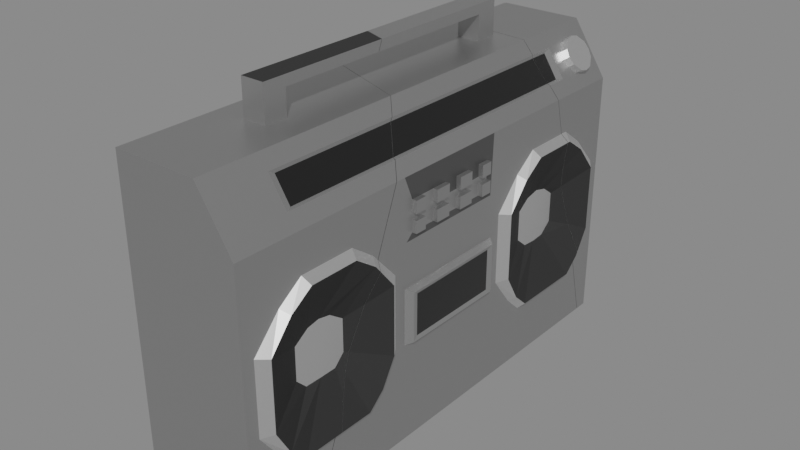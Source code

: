 # Source: Boombox_broken.blend  (saved by Blender 2.82.7; exported with 4.5.12 LTS)
import bpy
from mathutils import Matrix  # noqa: F401  (used for matrix-valued properties, if any)

bpy.ops.wm.read_factory_settings(use_empty=True)
scene = bpy.context.scene
scene.name = 'Scene'

# ---- collections
col_collection = bpy.data.collections.new('Collection'); scene.collection.children.link(col_collection)

# ---- materials (node trees are filled in below, after node groups)
mat_material = bpy.data.materials.new('Material')
mat_material.alpha_threshold = 0.0
mat_material.use_transparent_shadow = False
mat_material.line_color = (0.0, 0.0, 0.0, 1.0)
mat_material_001 = bpy.data.materials.new('Material.001')
mat_material_001.use_transparent_shadow = False
mat_material_002 = bpy.data.materials.new('Material.002')
mat_material_002.alpha_threshold = 0.0
mat_material_002.use_transparent_shadow = False
mat_material_002.line_color = (0.0, 0.0, 0.0, 1.0)
mat_material_003 = bpy.data.materials.new('Material.003')
mat_material_003.alpha_threshold = 0.0
mat_material_003.use_transparent_shadow = False
mat_material_003.line_color = (0.0, 0.0, 0.0, 1.0)
mat_material_004 = bpy.data.materials.new('Material.004')
mat_material_004.use_transparent_shadow = False
mat_material_005 = bpy.data.materials.new('Material.005')
mat_material_005.use_transparent_shadow = False

# ---- material node trees
mat_material.use_nodes = True; mat_material.node_tree.nodes.clear()
_N = mat_material.node_tree.nodes; _L = mat_material.node_tree.links
n0 = _N.new('ShaderNodeOutputMaterial'); n0.name = 'Material Output'; n0.location = (300, 300)
n1 = _N.new('ShaderNodeBsdfPrincipled'); n1.name = 'Principled BSDF'; n1.location = (10, 300)
n1.distribution = 'GGX'
n1.subsurface_method = 'BURLEY'
n1.inputs[0].default_value = (0.4798, 0.4798, 0.4798, 1.0)
n1.inputs[1].default_value = 0.8991
n1.inputs[2].default_value = 0.3817
n1.inputs[3].default_value = 1.45
n1.inputs[27].default_value = (0.0, 0.0, 0.0, 1.0)
n1.inputs[28].default_value = 1.0
_L.new(n1.outputs[0], n0.inputs[0])
n0.is_active_output = True
mat_material_001.use_nodes = True; mat_material_001.node_tree.nodes.clear()
_N = mat_material_001.node_tree.nodes; _L = mat_material_001.node_tree.links
n0 = _N.new('ShaderNodeOutputMaterial'); n0.name = 'Material Output'; n0.location = (300, 300)
n1 = _N.new('ShaderNodeBsdfPrincipled'); n1.name = 'Principled BSDF'; n1.location = (10, 300)
n1.distribution = 'GGX'
n1.subsurface_method = 'BURLEY'
n1.inputs[0].default_value = (0.01954, 0.01954, 0.01954, 1.0)
n1.inputs[2].default_value = 0.7569
n1.inputs[3].default_value = 1.45
n1.inputs[27].default_value = (0.0, 0.0, 0.0, 1.0)
n1.inputs[28].default_value = 1.0
_L.new(n1.outputs[0], n0.inputs[0])
n0.is_active_output = True
mat_material_002.use_nodes = True; mat_material_002.node_tree.nodes.clear()
_N = mat_material_002.node_tree.nodes; _L = mat_material_002.node_tree.links
n0 = _N.new('ShaderNodeOutputMaterial'); n0.name = 'Material Output'; n0.location = (300, 300)
n1 = _N.new('ShaderNodeBsdfPrincipled'); n1.name = 'Principled BSDF'; n1.location = (10, 300)
n1.distribution = 'GGX'
n1.subsurface_method = 'BURLEY'
n1.inputs[0].default_value = (1.0, 1.0, 1.0, 1.0)
n1.inputs[1].default_value = 1.0
n1.inputs[2].default_value = 0.4183
n1.inputs[3].default_value = 1.45
n1.inputs[13].default_value = 1.0
n1.inputs[27].default_value = (0.0, 0.0, 0.0, 1.0)
n1.inputs[28].default_value = 1.0
_L.new(n1.outputs[0], n0.inputs[0])
n0.is_active_output = True
mat_material_003.use_nodes = True; mat_material_003.node_tree.nodes.clear()
_N = mat_material_003.node_tree.nodes; _L = mat_material_003.node_tree.links
n0 = _N.new('ShaderNodeOutputMaterial'); n0.name = 'Material Output'; n0.location = (300, 300)
n1 = _N.new('ShaderNodeBsdfPrincipled'); n1.name = 'Principled BSDF'; n1.location = (10, 300)
n1.distribution = 'GGX'
n1.subsurface_method = 'BURLEY'
n1.inputs[0].default_value = (0.1744, 0.1744, 0.1744, 1.0)
n1.inputs[1].default_value = 0.8991
n1.inputs[2].default_value = 0.3817
n1.inputs[3].default_value = 1.45
n1.inputs[27].default_value = (0.0, 0.0, 0.0, 1.0)
n1.inputs[28].default_value = 1.0
_L.new(n1.outputs[0], n0.inputs[0])
n0.is_active_output = True
mat_material_004.use_nodes = True; mat_material_004.node_tree.nodes.clear()
_N = mat_material_004.node_tree.nodes; _L = mat_material_004.node_tree.links
n0 = _N.new('ShaderNodeOutputMaterial'); n0.name = 'Material Output'; n0.location = (300, 300)
n1 = _N.new('ShaderNodeBsdfPrincipled'); n1.name = 'Principled BSDF'; n1.location = (10, 300)
n1.distribution = 'GGX'
n1.subsurface_method = 'BURLEY'
n1.inputs[0].default_value = (0.0, 0.0, 0.0, 1.0)
n1.inputs[2].default_value = 0.2706
n1.inputs[3].default_value = 1.45
n1.inputs[13].default_value = 1.0
n1.inputs[27].default_value = (0.0, 0.0, 0.0, 1.0)
n1.inputs[28].default_value = 1.0
_L.new(n1.outputs[0], n0.inputs[0])
n0.is_active_output = True
mat_material_005.use_nodes = True; mat_material_005.node_tree.nodes.clear()
_N = mat_material_005.node_tree.nodes; _L = mat_material_005.node_tree.links
n0 = _N.new('ShaderNodeOutputMaterial'); n0.name = 'Material Output'; n0.location = (300, 300)
n1 = _N.new('ShaderNodeBsdfPrincipled'); n1.name = 'Principled BSDF'; n1.location = (10, 300)
n1.distribution = 'GGX'
n1.subsurface_method = 'BURLEY'
n1.inputs[0].default_value = (0.472, 0.472, 0.472, 1.0)
n1.inputs[1].default_value = 0.8349
n1.inputs[2].default_value = 0.2615
n1.inputs[3].default_value = 1.45
n1.inputs[13].default_value = 0.0
n1.inputs[27].default_value = (0.0, 0.0, 0.0, 1.0)
n1.inputs[28].default_value = 1.0
_L.new(n1.outputs[0], n0.inputs[0])
n0.is_active_output = True

# ---- world
world_world = bpy.data.worlds.new('World'); scene.world = world_world
world_world.use_nodes = True; world_world.node_tree.nodes.clear()
_N = world_world.node_tree.nodes; _L = world_world.node_tree.links
n0 = _N.new('ShaderNodeOutputWorld'); n0.name = 'World Output'; n0.location = (300, 300)
n1 = _N.new('ShaderNodeBackground'); n1.name = 'Background'; n1.location = (10, 300)
n1.inputs[0].default_value = (0.2266, 0.2266, 0.2266, 1.0)
_L.new(n1.outputs[0], n0.inputs[0])
n0.is_active_output = True
world_world.color = (0.05088, 0.05088, 0.05088)
world_world.use_sun_shadow = False
world_world.sun_shadow_jitter_overblur = 0.0

# ---- meshes
me_boombox_cell_003 = bpy.data.meshes.new('Boombox_cell.003')
me_boombox_cell_003.from_pydata([(0.2443, -0.6383, -1.0), (-0.2443, 0.6383, -1.0), (-0.2443, -0.6383, -1.0), (0.1013, 0.6383, -1.0), (0.2443, 0.4177, -1.0), (0.2443, -0.2217, -0.9511), (0.2443, 0.07313, -0.9511), (0.2443, 0.1961, -0.838), (0.2443, 0.2669, -0.7398), (0.2746, -0.2138, -0.9089), (0.2746, 0.06447, -0.9089), (0.2746, 0.1749, -0.817), (0.2746, 0.2374, -0.7265), (0.1351, 0.5682, -0.7226), (0.195, 0.4757, -0.7226), (0.2085, 0.4729, -1.0), (0.1371, 0.5832, -0.75), (0.2085, 0.4729, -0.75), (0.1549, 0.5556, -0.8125), (0.1907, 0.5004, -0.8125), (0.1907, 0.5004, -0.9375), (0.1549, 0.5556, -0.9375), (0.2085, 0.4729, -0.9063), (0.1371, 0.5832, -0.9063), (0.1371, 0.5832, -0.8438), (0.2085, 0.4729, -0.8438), (0.2127, 0.4664, -0.875), (0.1329, 0.5896, -0.875), (0.1728, 0.528, -0.8052), (0.1728, 0.528, -0.9448), (0.1811, 0.5726, -0.8125), (0.1632, 0.6001, -0.8438), (0.2168, 0.5174, -0.8125), (0.2347, 0.4898, -0.8438), (0.2389, 0.4834, -0.875), (0.2347, 0.4898, -0.9063), (0.159, 0.6066, -0.875), (0.1632, 0.6001, -0.9063), (0.199, 0.545, -0.9448), (0.2168, 0.5174, -0.9375), (0.1811, 0.5726, -0.9375), (0.199, 0.545, -0.8052), (-0.2443, -0.6383, -0.9928), (0.217, 0.007005, -0.7806), (0.2377, -0.1782, -0.8268), (0.2746, -0.305, -0.8563), (0.2443, -0.3333, -0.8665), (0.2443, -0.6383, -0.9459), (-0.2443, 0.6383, -0.6604), (0.2085, 0.4729, -0.6602), (0.2443, 0.4177, -0.6712), (0.2375, 0.1034, -0.7536), (0.1013, 0.6383, -0.6274), (0.1371, 0.5832, -0.6384), (0.2443, 0.2669, -0.7104), (0.2691, 0.2233, -0.7194), (0.2746, 0.2374, -0.7152), (0.1351, 0.5682, -0.6425), (0.195, 0.4757, -0.6608), (0.2377, -0.1782, -0.8268), (0.217, 0.007005, -0.7806), (0.2746, -0.305, -0.8563), (0.2443, -0.3333, -0.8665), (0.2443, -0.6383, -0.9459), (-0.2443, -0.6383, -0.9928), (-0.2443, 0.6383, -0.6604), (0.2443, 0.4177, -0.6712), (0.2085, 0.4729, -0.6602), (0.2443, 0.2669, -0.7104), (0.2375, 0.1034, -0.7536), (0.195, 0.4757, -0.6608), (0.1371, 0.5832, -0.6384), (0.1013, 0.6383, -0.6274), (0.1351, 0.5682, -0.6425), (0.2746, 0.2374, -0.7152), (0.2691, 0.2233, -0.7194)], [], [(2, 1, 3, 15, 4, 0), (2, 0, 63, 64), (16, 24, 27, 23, 21, 29, 20, 15, 3, 72, 71), (64, 65, 1, 2), (65, 72, 3, 1), (9, 61, 62, 5), (12, 11, 7, 8), (11, 10, 6, 7), (10, 9, 5, 6), (13, 14, 17, 16), (13, 73, 70, 14), (26, 25, 19, 28, 18, 24, 16, 17, 67, 66, 4, 15, 20, 22), (14, 70, 67, 17), (62, 63, 0, 4, 66, 68, 8, 7, 6, 5), (22, 20, 39, 35), (35, 39, 38, 40, 37, 36, 31, 30, 41, 32, 33, 34), (23, 27, 36, 37), (24, 18, 30, 31), (29, 21, 40, 38), (20, 29, 38, 39), (25, 26, 34, 33), (19, 25, 33, 32), (27, 24, 31, 36), (28, 19, 32, 41), (26, 22, 35, 34), (21, 23, 37, 40), (18, 28, 41, 30), (75, 69, 11, 12), (44, 61, 9), (74, 75, 12), (68, 74, 12, 8), (48, 42, 47, 46, 45, 59, 60, 51, 55, 56, 54, 50, 49, 58, 57, 53, 52), (71, 73, 13, 16), (43, 44, 9, 10), (69, 43, 10, 11)])
me_boombox_cell_003.polygons.foreach_set('material_index', [0, 0, 0, 0, 0, 2, 2, 2, 2, 5, 4, 0, 5, 0, 2, 2, 2, 2, 2, 2, 2, 2, 2, 2, 2, 2, 2, 1, 1, 1, 2, 0, 5, 1, 1])
_k = set([(42, 47), (42, 48), (43, 44), (43, 69), (44, 61), (45, 46), (45, 59), (46, 47), (48, 52), (49, 50), (49, 58), (50, 54), (51, 55), (51, 60), (52, 53), (53, 57), (54, 56), (55, 56), (57, 58), (59, 60), (61, 62), (62, 63), (63, 64), (64, 65), (65, 72), (66, 67), (66, 68), (67, 70), (68, 74), (69, 75), (70, 73), (71, 72), (71, 73), (74, 75)])
me_boombox_cell_003.attributes.new('sharp_edge', 'BOOLEAN', 'EDGE').data.foreach_set('value', [ (min(e.vertices), max(e.vertices)) in _k for e in me_boombox_cell_003.edges])
_uv = me_boombox_cell_003.uv_layers.new(name='UVMap')
_uv.uv.foreach_set('vector', [0.375, 0.25, 0.625, 0.25, 0.625, 0.4268, 0.5701, 0.4817, 0.5518, 0.5, 0.375, 0.5, 0.125, 0.5, 0.375, 0.5, 0.375, 0.5068, 0.125, 0.5009, 0.6616, 0.5312, 0.6616, 0.5195, 0.6616, 0.5156, 0.6616, 0.5117, 0.6433, 0.5078, 0.625, 0.5078, 0.6067, 0.5078, 0.5884, 0.5, 0.6982, 0.5, 0.6982, 0.5466, 0.6616, 0.5452, 0.375, 0.2491, 0.625, 0.2076, 0.625, 0.25, 0.375, 0.25, 0.875, 0.5424, 0.6982, 0.5466, 0.6982, 0.5, 0.875, 0.5, 0.5061, 0.564, 0.5031, 0.5661, 0.5039, 0.5651, 0.5076, 0.5625, 0.5072, 0.5716, 0.5071, 0.5674, 0.5076, 0.5663, 0.5076, 0.57, 0.5071, 0.5674, 0.507, 0.5641, 0.5076, 0.5625, 0.5076, 0.5663, 0.507, 0.5641, 0.5061, 0.564, 0.5076, 0.5625, 0.5076, 0.5625, 0.6557, 0.5347, 0.5943, 0.5347, 0.5884, 0.5312, 0.6616, 0.5312, 0.6557, 0.5347, 0.6557, 0.5447, 0.5943, 0.5424, 0.5943, 0.5347, 0.5884, 0.5156, 0.5884, 0.5195, 0.6067, 0.5234, 0.625, 0.5234, 0.6433, 0.5234, 0.6616, 0.5195, 0.6616, 0.5312, 0.5884, 0.5312, 0.5884, 0.5425, 0.5518, 0.5411, 0.5518, 0.5, 0.5884, 0.5, 0.6067, 0.5078, 0.5884, 0.5117, 0.5943, 0.5347, 0.5943, 0.5424, 0.5884, 0.5425, 0.5884, 0.5312, 0.4498, 0.5166, 0.375, 0.5068, 0.375, 0.5, 0.5518, 0.5, 0.5518, 0.5411, 0.5281, 0.5322, 0.5281, 0.5312, 0.5178, 0.5177, 0.5019, 0.5041, 0.4634, 0.5041, 0.5884, 0.5117, 0.6067, 0.5078, 0.6067, 0.5078, 0.5884, 0.5117, 0.5884, 0.5117, 0.6067, 0.5078, 0.625, 0.5078, 0.6433, 0.5078, 0.6616, 0.5117, 0.6616, 0.5156, 0.6616, 0.5195, 0.6433, 0.5234, 0.625, 0.5234, 0.6067, 0.5234, 0.5884, 0.5195, 0.5884, 0.5156, 0.6616, 0.5117, 0.6616, 0.5156, 0.6616, 0.5156, 0.6616, 0.5117, 0.6616, 0.5195, 0.6433, 0.5234, 0.6433, 0.5234, 0.6616, 0.5195, 0.625, 0.5078, 0.6433, 0.5078, 0.6433, 0.5078, 0.625, 0.5078, 0.6067, 0.5078, 0.625, 0.5078, 0.625, 0.5078, 0.6067, 0.5078, 0.5884, 0.5195, 0.5884, 0.5156, 0.5884, 0.5156, 0.5884, 0.5195, 0.6067, 0.5234, 0.5884, 0.5195, 0.5884, 0.5195, 0.6067, 0.5234, 0.6616, 0.5156, 0.6616, 0.5195, 0.6616, 0.5195, 0.6616, 0.5156, 0.625, 0.5234, 0.6067, 0.5234, 0.6067, 0.5234, 0.625, 0.5234, 0.5884, 0.5156, 0.5884, 0.5117, 0.5884, 0.5117, 0.5884, 0.5156, 0.6433, 0.5078, 0.6616, 0.5117, 0.6616, 0.5117, 0.6433, 0.5078, 0.6433, 0.5234, 0.625, 0.5234, 0.625, 0.5234, 0.6433, 0.5234, 0.507, 0.5718, 0.506, 0.5701, 0.5071, 0.5674, 0.5072, 0.5716, 0.503, 0.5672, 0.5031, 0.5661, 0.5061, 0.564, 0.5072, 0.5718, 0.507, 0.5718, 0.5072, 0.5716, 0.5076, 0.571, 0.5072, 0.5718, 0.5072, 0.5716, 0.5076, 0.57, 0.127, 0.08058, 0.9672, 0.08049, 0.967, 0.8702, 0.8702, 0.1039, 0.9193, 0.1716, 0.8597, 0.1954, 0.8261, 0.2836, 0.8593, 0.3803, 0.9103, 0.5102, 0.9193, 0.5284, 0.8702, 0.4987, 0.8702, 0.5979, 0.8124, 0.5765, 0.7906, 0.5565, 0.6937, 0.5205, 0.6969, 0.5335, 0.6391, 0.512, 0.6616, 0.5452, 0.6557, 0.5447, 0.6557, 0.5347, 0.6616, 0.5312, 0.5048, 0.5691, 0.503, 0.5672, 0.5061, 0.564, 0.507, 0.5641, 0.506, 0.5701, 0.5048, 0.5691, 0.507, 0.5641, 0.5071, 0.5674])
me_boombox_cell_003.materials.append(mat_material)
me_boombox_cell_003.materials.append(mat_material_001)
me_boombox_cell_003.materials.append(mat_material_002)
me_boombox_cell_003.materials.append(mat_material_003)
me_boombox_cell_003.materials.append(mat_material_004)
me_boombox_cell_003.materials.append(mat_material_005)
me_boombox_cell_003.use_remesh_fix_poles = True
me_boombox_cell_003.use_remesh_preserve_attributes = False
me_boombox_cell_003.use_mirror_vertex_groups = False
me_boombox_cell_003.update()
me_boombox_cell_004 = bpy.data.meshes.new('Boombox_cell.004')
me_boombox_cell_004.from_pydata([(-0.1199, 0.6383, -0.6017), (-0.02306, 0.6383, -0.6017), (-0.1199, 0.6383, -0.5072), (-0.02306, 0.6383, -0.5072), (-0.02306, 0.7404, -0.5072), (-0.1199, 0.7404, -0.5072), (-0.1199, 0.7817, -0.6017), (0.1971, -0.139, -0.5136), (0.1971, -0.1863, -0.625), (0.1971, -0.139, -0.7363), (0.1971, -0.01282, -0.7363), (0.1971, 0.03963, -0.6268), (0.1971, -0.01282, -0.5137), (0.1971, -0.182, -0.5658), (0.1971, -0.182, -0.6842), (0.1971, 0.02542, -0.6844), (0.1971, 0.02542, -0.5656), (0.2443, 0.07313, 0.2989), (0.2443, -0.4108, 0.4625), (0.2443, -0.3423, 0.3868), (0.2443, -0.2217, 0.2989), (0.2443, -0.2217, -0.2989), (0.2443, -0.3423, -0.3903), (0.2443, -0.4108, -0.4618), (0.2443, -0.4108, -0.7882), (0.2443, -0.3423, -0.8597), (0.2443, 0.2669, -0.5102), (0.2443, 0.1961, -0.412), (0.2443, 0.07313, -0.2989), (0.2746, 0.06447, 0.3411), (0.2746, -0.3814, 0.4706), (0.2746, -0.3218, 0.4025), (0.2746, -0.2138, 0.3411), (0.2746, -0.2138, -0.3411), (0.2746, -0.3218, -0.4035), (0.2746, -0.3814, -0.4698), (0.2746, -0.3814, -0.7802), (0.2746, -0.3218, -0.8465), (0.2746, 0.2374, -0.5235), (0.2746, 0.1749, -0.433), (0.2746, 0.06447, -0.3411), (0.2648, -0.03073, -0.2062), (0.2648, -0.03073, 0.2062), (0.2648, -0.2018, -0.2062), (0.2648, -0.2018, 0.2062), (0.2443, -0.003822, -0.25), (0.2443, -0.2309, -0.25), (0.2443, -0.00382, 0.25), (0.2443, -0.2309, 0.25), (0.2704, -0.01569, -0.2297), (0.2704, -0.2168, -0.2297), (0.2704, -0.01569, 0.2297), (0.2704, -0.2168, 0.2297), (0.2443, 0.4177, -0.25), (0.2443, 0.4177, 0.25), (0.2443, 0.3253, -0.03139), (0.2443, 0.3253, 0.03139), (0.2443, 0.3253, -0.211), (0.2443, 0.3253, 0.211), (0.2443, 0.2015, -0.211), (0.2443, 0.1745, -0.2403), (0.2443, 0.1745, 0.2403), (0.2443, 0.2015, 0.211), (0.2443, 0.3253, 0.1612), (0.2443, 0.3253, 0.09846), (0.2443, 0.3253, -0.09846), (0.2443, 0.3253, -0.1612), (0.2443, 0.2506, -0.03139), (0.2443, 0.2762, -0.03139), (0.2443, 0.2762, 0.03139), (0.2443, 0.2506, 0.03139), (0.2443, 0.2762, -0.211), (0.2443, 0.2506, -0.211), (0.2443, 0.2762, 0.211), (0.2443, 0.2506, 0.211), (0.2443, 0.2015, 0.09846), (0.2443, 0.2015, 0.1612), (0.2443, 0.2015, -0.1612), (0.2443, 0.2015, -0.09846), (0.2443, 0.2762, 0.1612), (0.2443, 0.2506, 0.1612), (0.2443, 0.2506, 0.09846), (0.2443, 0.2762, 0.09846), (0.2443, 0.2762, -0.09846), (0.2443, 0.2506, -0.09846), (0.2443, 0.2506, -0.1612), (0.2443, 0.2762, -0.1612), (0.2443, 0.2015, 0.03139), (0.2443, 0.2015, -0.03139), (0.2632, 0.2506, 0.03139), (0.2632, 0.2015, 0.03139), (0.2632, 0.2015, -0.03139), (0.2632, 0.2506, -0.03139), (0.2632, 0.3253, 0.03139), (0.2632, 0.2762, 0.03139), (0.2632, 0.2762, -0.03139), (0.2632, 0.3253, -0.03139), (0.2632, 0.2762, 0.1612), (0.2632, 0.2762, 0.211), (0.2632, 0.2506, 0.211), (0.2632, 0.2506, 0.1612), (0.2632, 0.2762, 0.09846), (0.2632, 0.2506, 0.09846), (0.2632, 0.2015, 0.1612), (0.2632, 0.2015, 0.09846), (0.2632, 0.3253, 0.1612), (0.2632, 0.3253, 0.09846), (0.2632, 0.2762, -0.09846), (0.2632, 0.2506, -0.09846), (0.2632, 0.2762, -0.211), (0.2632, 0.2762, -0.1612), (0.2632, 0.2506, -0.1612), (0.2632, 0.2506, -0.211), (0.2632, 0.2015, -0.09846), (0.2632, 0.2015, -0.1612), (0.2632, 0.3253, -0.09846), (0.2632, 0.3253, -0.1612), (0.2632, 0.3253, -0.211), (0.2632, 0.2015, -0.211), (0.2632, 0.2015, 0.211), (0.2632, 0.3253, 0.211), (-0.2443, -0.6383, -0.9903), (0.2162, 0.00622, -0.7789), (0.2367, -0.1772, -0.8245), (0.2746, -0.3076, -0.8547), (0.2443, -0.3355, -0.8649), (0.2443, -0.6383, -0.9435), (0.1371, 0.5832, -0.6366), (-0.2443, 0.6383, -0.6587), (0.2085, 0.4729, -0.6584), (0.2443, 0.4177, -0.6693), (0.2367, 0.1017, -0.7521), (-0.02306, 0.7764, -0.6017), (-0.02306, 0.7817, -0.6003), (-0.03751, 0.7817, -0.6017), (-0.1199, 0.7817, 0.0109), (-0.02306, 0.7817, 0.04742), (-0.02306, 0.7404, 0.06351), (-0.1199, 0.7404, 0.027), (0.1013, 0.6383, -0.6257), (0.004791, 0.6383, -0.6349), (0.1351, 0.5682, -0.6407), (-0.161, 0.6383, -0.6508), (0.2443, 0.2669, -0.7085), (0.2746, 0.2374, -0.7132), (0.195, 0.4757, -0.659), (0.2681, 0.2209, -0.7181), (-0.2443, 0.6383, 0.01983), (0.1013, 0.6383, 0.1501), (0.1371, 0.5832, 0.1851), (0.195, 0.4757, 0.2488), (0.1351, 0.5682, 0.1902), (0.2085, 0.4729, 0.2549), (0.2443, 0.1695, 0.3865), (-0.2443, -0.6383, 0.5168), (0.2443, 0.4177, 0.2899), (0.2746, 0.1449, 0.4075), (0.2306, 0.02144, 0.4389), (0.205, -0.15, 0.496), (0.2134, -0.214, 0.5241), (0.2323, -0.2749, 0.5549), (0.2746, -0.3814, 0.6123), (0.2443, -0.4108, 0.6123), (0.2443, -0.6383, 0.7008), (0.2367, -0.1772, -0.8245), (0.2162, 0.00622, -0.7789), (0.2746, -0.3076, -0.8547), (0.2443, -0.3355, -0.8649), (0.2443, -0.6383, -0.9435), (-0.2443, -0.6383, -0.9903), (-0.2443, 0.6383, -0.6587), (0.1371, 0.5832, -0.6366), (0.1351, 0.5682, -0.6407), (0.2443, 0.4177, -0.6693), (0.2443, 0.2669, -0.7085), (0.2367, 0.1017, -0.7521), (-0.02306, 0.7764, -0.6017), (-0.02306, 0.7817, -0.6003), (-0.03751, 0.7817, -0.6017), (-0.1199, 0.7404, 0.027), (-0.1199, 0.7817, 0.0109), (-0.02306, 0.7817, 0.04742), (0.1013, 0.6383, -0.6257), (0.004791, 0.6383, -0.6349), (-0.161, 0.6383, -0.6508), (0.2085, 0.4729, -0.6584), (0.195, 0.4757, -0.659), (0.2746, 0.2374, -0.7132), (0.2681, 0.2209, -0.7181), (-0.02306, 0.7404, 0.06351), (0.1371, 0.5832, 0.1851), (0.1013, 0.6383, 0.1501), (-0.2443, 0.6383, 0.01983), (0.1351, 0.5682, 0.1902), (0.195, 0.4757, 0.2488), (0.2085, 0.4729, 0.2549), (-0.2443, -0.6383, 0.5168), (0.2443, 0.4177, 0.2899), (0.2443, 0.1695, 0.3865), (0.2746, 0.1449, 0.4075), (0.2306, 0.02144, 0.4389), (0.205, -0.15, 0.496), (0.2134, -0.214, 0.5241), (0.2323, -0.2749, 0.5549), (0.2746, -0.3814, 0.6123), (0.2443, -0.4108, 0.6123), (0.2443, -0.6383, 0.7008)], [], [(192, 170, 169, 196), (177, 178, 6, 180, 181), (47, 17, 20, 48), (38, 187, 174, 26), (41, 42, 44, 43), (192, 191, 182, 183, 1, 3, 2, 0, 184, 170), (33, 40, 28, 21), (30, 204, 205, 18), (0, 6, 178, 176, 1), (2, 3, 4, 5), (3, 1, 176, 177, 181, 189, 4), (5, 179, 180, 6, 0, 2), (5, 4, 189, 179), (7, 13, 8, 14, 9, 10, 15, 11, 16, 12), (29, 32, 20, 17), (27, 26, 174, 173, 53, 60, 61, 62, 74, 80, 76, 75, 81, 70, 87, 88, 67, 84, 78, 77, 85, 72, 71, 86, 83, 68, 69, 82, 64, 63, 79, 73, 58, 54, 197, 198, 17, 47, 45, 46, 48, 20, 19, 18, 205, 206, 168, 125, 25, 24, 23, 22, 21, 28), (32, 31, 19, 20), (7, 12, 40, 33), (35, 34, 22, 23), (8, 35, 36), (11, 188, 187, 38), (40, 39, 27, 28), (31, 30, 18, 19), (34, 33, 21, 22), (37, 36, 24, 25), (39, 38, 26, 27), (10, 9, 164, 165), (8, 13, 34, 35), (9, 14, 37, 166, 164), (36, 35, 23, 24), (11, 15, 175, 188), (12, 16, 39, 40), (13, 7, 33, 34), (14, 8, 36, 37), (15, 10, 165, 175), (16, 11, 38, 39), (191, 190, 127, 182), (49, 50, 46, 45), (52, 51, 47, 48), (51, 49, 45, 47), (50, 52, 48, 46), (41, 43, 50, 49), (44, 42, 51, 52), (42, 41, 49, 51), (43, 44, 52, 50), (68, 83, 107, 95), (59, 72, 112, 118), (65, 55, 96, 115), (64, 82, 101, 106), (79, 63, 105, 97), (63, 58, 120, 105), (81, 75, 104, 102), (152, 197, 54, 53, 173, 185), (168, 206, 196, 169), (147, 154, 163, 162, 161, 203, 159, 201, 200, 199, 153, 155, 195, 150, 193, 149, 148), (121, 128, 142, 140, 139, 171, 172, 145, 129, 130, 143, 144, 146, 131, 122, 123, 124, 167, 126), (151, 141, 127, 190), (57, 66, 116, 117), (90, 89, 102, 104), (107, 115, 96, 95), (109, 117, 116, 110), (118, 112, 111, 114), (103, 100, 99, 119), (113, 108, 92, 91), (97, 105, 120, 98), (94, 93, 106, 101), (84, 67, 92, 108), (71, 57, 117, 109), (87, 70, 89, 90), (86, 71, 109, 110), (67, 88, 91, 92), (72, 85, 111, 112), (69, 56, 93, 94), (78, 84, 108, 113), (58, 73, 98, 120), (55, 68, 95, 96), (74, 62, 119, 99), (85, 77, 114, 111), (75, 87, 90, 104), (73, 79, 97, 98), (62, 76, 103, 119), (83, 65, 115, 107), (80, 74, 99, 100), (66, 86, 110, 116), (77, 59, 118, 114), (82, 69, 94, 101), (88, 78, 113, 91), (56, 64, 106, 93), (70, 81, 102, 89), (76, 80, 100, 103), (198, 156, 29, 17), (194, 152, 185, 186), (157, 158, 32, 29), (58, 63, 64, 56, 69, 68, 55, 65, 83, 86, 66, 57, 71, 72, 59, 77, 78, 88, 87, 75, 76, 62, 61, 60, 53, 54), (183, 184, 0, 1), (133, 132, 134), (160, 204, 30), (156, 157, 29), (135, 138, 137, 136), (158, 202, 31, 32), (202, 160, 30, 31), (125, 166, 37, 25), (186, 141, 151, 194)])
me_boombox_cell_004.polygons.foreach_set('material_index', [0, 0, 0, 2, 4, 0, 2, 2, 0, 0, 0, 1, 1, 2, 2, 0, 2, 1, 2, 1, 1, 2, 2, 2, 2, 2, 1, 1, 1, 2, 1, 1, 1, 1, 1, 1, 0, 5, 5, 5, 5, 5, 5, 5, 5, 0, 0, 0, 0, 0, 0, 0, 0, 0, 0, 0, 5, 0, 0, 0, 0, 0, 0, 0, 0, 0, 0, 0, 0, 0, 0, 0, 0, 0, 0, 0, 0, 0, 0, 0, 0, 0, 0, 0, 0, 0, 0, 0, 0, 0, 2, 5, 1, 3, 0, 0, 1, 1, 0, 1, 1, 2, 4])
_k = set([(121, 126), (121, 128), (122, 123), (122, 131), (123, 124), (124, 167), (125, 166), (125, 168), (126, 167), (127, 141), (127, 182), (128, 142), (129, 130), (129, 145), (130, 143), (131, 146), (132, 133), (132, 134), (133, 134), (135, 136), (135, 138), (136, 137), (137, 138), (139, 140), (139, 171), (140, 142), (141, 186), (143, 144), (144, 146), (145, 172), (147, 148), (147, 154), (148, 149), (149, 193), (150, 193), (150, 195), (151, 190), (151, 194), (152, 194), (152, 197), (153, 155), (153, 199), (154, 163), (155, 195), (156, 157), (156, 198), (157, 158), (158, 202), (159, 201), (159, 203), (160, 202), (160, 204), (161, 162), (161, 203), (162, 163), (164, 165), (164, 166), (165, 175), (168, 169), (169, 170), (170, 184), (171, 172), (173, 174), (173, 185), (174, 187), (175, 188), (176, 177), (176, 178), (177, 178), (179, 180), (179, 189), (180, 181), (181, 189), (182, 183), (183, 184), (185, 186), (187, 188), (190, 191), (191, 192), (192, 196), (196, 206), (197, 198), (199, 200), (200, 201), (204, 205), (205, 206)])
me_boombox_cell_004.attributes.new('sharp_edge', 'BOOLEAN', 'EDGE').data.foreach_set('value', [ (min(e.vertices), max(e.vertices)) in _k for e in me_boombox_cell_004.edges])
_uv = me_boombox_cell_004.uv_layers.new(name='UVMap')
_uv.uv.foreach_set('vector', [0.625, 0.1225, 0.625, 0.2073, 0.375, 0.2488, 0.375, 0.0604, 0.7452, 0.5463, 0.7585, 0.5462, 0.8337, 0.5479, 0.8308, 0.627, 0.7426, 0.6284, 0.4855, 0.6562, 0.5019, 0.6603, 0.4634, 0.6603, 0.4411, 0.6562, 0.5072, 0.5768, 0.5072, 0.5719, 0.5076, 0.5711, 0.5076, 0.5779, 0.48, 0.5992, 0.48, 0.6508, 0.4465, 0.6508, 0.4465, 0.5992, 0.875, 0.6275, 0.6982, 0.6438, 0.6982, 0.5468, 0.7302, 0.5442, 0.7395, 0.5479, 0.7453, 0.5791, 0.8337, 0.5771, 0.8279, 0.5459, 0.8435, 0.541, 0.875, 0.5427, 0.4741, 0.5877, 0.5055, 0.5877, 0.5076, 0.5897, 0.4692, 0.5897, 0.4639, 0.6718, 0.4639, 0.6756, 0.4634, 0.6758, 0.4634, 0.6706, 0.8279, 0.5459, 0.8279, 0.5459, 0.7576, 0.5459, 0.7453, 0.5459, 0.7453, 0.5459, 0.8279, 0.5791, 0.7453, 0.5791, 0.7453, 0.5791, 0.8279, 0.5791, 0.7395, 0.5771, 0.7395, 0.5479, 0.7395, 0.5479, 0.7395, 0.5483, 0.7395, 0.6295, 0.7395, 0.631, 0.7395, 0.5771, 0.8337, 0.5771, 0.8337, 0.6276, 0.8337, 0.626, 0.8337, 0.5479, 0.8337, 0.5479, 0.8337, 0.5771, 0.8279, 0.5791, 0.7453, 0.5791, 0.7453, 0.6307, 0.8279, 0.6274, 0.4885, 0.58, 0.4896, 0.5775, 0.4945, 0.5736, 0.4963, 0.5725, 0.4996, 0.5707, 0.504, 0.5708, 0.5048, 0.573, 0.5051, 0.575, 0.5045, 0.5772, 0.5018, 0.5801, 0.4969, 0.6623, 0.4656, 0.6623, 0.4634, 0.6603, 0.5019, 0.6603, 0.5178, 0.5761, 0.5281, 0.5385, 0.5281, 0.5322, 0.5518, 0.5413, 0.5518, 0.5938, 0.5093, 0.5961, 0.5093, 0.6539, 0.5143, 0.6477, 0.5266, 0.6477, 0.5266, 0.6444, 0.5143, 0.6444, 0.5143, 0.6368, 0.5266, 0.6368, 0.5266, 0.6288, 0.5143, 0.6288, 0.5143, 0.6212, 0.5266, 0.6212, 0.5266, 0.6132, 0.5143, 0.6132, 0.5143, 0.6056, 0.5266, 0.6056, 0.5266, 0.6023, 0.5329, 0.6023, 0.5329, 0.6056, 0.5329, 0.6132, 0.5329, 0.6212, 0.5329, 0.6288, 0.5329, 0.6368, 0.5451, 0.6368, 0.5451, 0.6444, 0.5329, 0.6444, 0.5329, 0.6477, 0.5451, 0.6477, 0.5518, 0.6562, 0.5518, 0.6612, 0.5156, 0.671, 0.5019, 0.6603, 0.4855, 0.6562, 0.4855, 0.5938, 0.4411, 0.5938, 0.4411, 0.6562, 0.4634, 0.6603, 0.4487, 0.6739, 0.4341, 0.6982, 0.4341, 0.7077, 0.375, 0.7126, 0.375, 0.5071, 0.4496, 0.5169, 0.4487, 0.5177, 0.4341, 0.542, 0.4341, 0.5625, 0.4487, 0.5761, 0.4884, 0.5897, 0.5076, 0.5897, 0.4656, 0.6623, 0.464, 0.6667, 0.4634, 0.6655, 0.4634, 0.6603, 0.4885, 0.58, 0.5018, 0.5801, 0.5055, 0.5877, 0.4741, 0.5877, 0.4859, 0.5782, 0.4788, 0.5833, 0.4765, 0.5845, 0.4837, 0.5794, 0.4911, 0.5761, 0.4859, 0.5782, 0.4976, 0.5699, 0.5051, 0.5749, 0.507, 0.5718, 0.5072, 0.5719, 0.5072, 0.5768, 0.5055, 0.5877, 0.507, 0.5826, 0.5076, 0.5838, 0.5076, 0.5897, 0.464, 0.6667, 0.4639, 0.6718, 0.4634, 0.6706, 0.4634, 0.6655, 0.4788, 0.5833, 0.4741, 0.5877, 0.4692, 0.5897, 0.4765, 0.5845, 0.5025, 0.5665, 0.4976, 0.5699, 0.4996, 0.5682, 0.5036, 0.5653, 0.507, 0.5826, 0.5072, 0.5768, 0.5076, 0.5779, 0.5076, 0.5838, 0.504, 0.5708, 0.4996, 0.5707, 0.503, 0.5673, 0.5047, 0.5691, 0.4911, 0.5761, 0.4896, 0.5775, 0.4788, 0.5833, 0.4859, 0.5782, 0.4996, 0.5707, 0.4963, 0.5725, 0.5025, 0.5665, 0.503, 0.5662, 0.503, 0.5673, 0.4976, 0.5699, 0.4859, 0.5782, 0.4837, 0.5794, 0.4996, 0.5682, 0.5051, 0.5749, 0.5048, 0.573, 0.506, 0.5701, 0.507, 0.5718, 0.5018, 0.5801, 0.5045, 0.5772, 0.507, 0.5826, 0.5055, 0.5877, 0.4896, 0.5775, 0.4885, 0.58, 0.4741, 0.5877, 0.4788, 0.5833, 0.4963, 0.5725, 0.4945, 0.5736, 0.4976, 0.5699, 0.5025, 0.5665, 0.5048, 0.573, 0.504, 0.5708, 0.5047, 0.5691, 0.506, 0.5701, 0.5045, 0.5772, 0.5051, 0.575, 0.5072, 0.5768, 0.507, 0.5826, 0.6982, 0.6438, 0.6616, 0.6481, 0.6616, 0.5454, 0.6982, 0.5468, 0.483, 0.5963, 0.4436, 0.5963, 0.4411, 0.5938, 0.4855, 0.5938, 0.4436, 0.6537, 0.483, 0.6537, 0.4855, 0.6562, 0.4411, 0.6562, 0.483, 0.6537, 0.483, 0.5963, 0.4855, 0.5938, 0.4855, 0.6562, 0.4436, 0.5963, 0.4436, 0.6537, 0.4411, 0.6562, 0.4411, 0.5938, 0.48, 0.5992, 0.4465, 0.5992, 0.4436, 0.5963, 0.483, 0.5963, 0.4465, 0.6508, 0.48, 0.6508, 0.483, 0.6537, 0.4436, 0.6537, 0.48, 0.6508, 0.48, 0.5992, 0.483, 0.5963, 0.483, 0.6537, 0.4465, 0.5992, 0.4465, 0.6508, 0.4436, 0.6537, 0.4436, 0.5963, 0.5329, 0.6212, 0.5329, 0.6132, 0.5329, 0.6132, 0.5329, 0.6212, 0.5143, 0.6023, 0.5266, 0.6023, 0.5266, 0.6023, 0.5143, 0.6023, 0.5451, 0.6132, 0.5451, 0.6212, 0.5451, 0.6212, 0.5451, 0.6132, 0.5451, 0.6368, 0.5329, 0.6368, 0.5329, 0.6368, 0.5451, 0.6368, 0.5329, 0.6444, 0.5451, 0.6444, 0.5451, 0.6444, 0.5329, 0.6444, 0.5451, 0.6444, 0.5451, 0.6477, 0.5451, 0.6477, 0.5451, 0.6444, 0.5266, 0.6368, 0.5143, 0.6368, 0.5143, 0.6368, 0.5266, 0.6368, 0.5884, 0.6569, 0.5518, 0.6612, 0.5518, 0.6562, 0.5518, 0.5938, 0.5518, 0.5413, 0.5884, 0.5427, 0.375, 0.5071, 0.375, 0.7126, 0.125, 0.6896, 0.125, 0.5012, 0.2075, 0.08022, 0.08115, 0.03308, 0.8701, 0.03285, 0.8701, 0.1825, 0.9191, 0.2019, 0.8507, 0.272, 0.8202, 0.312, 0.8066, 0.3541, 0.8481, 0.4669, 0.9191, 0.5481, 0.87, 0.5643, 0.87, 0.7276, 0.8123, 0.7639, 0.7905, 0.7657, 0.8669, 0.6935, 0.8602, 0.6967, 0.7662, 0.6389, 0.9524, 0.03281, 0.8727, 0.08116, 0.8727, 0.2155, 0.8728, 0.4831, 0.8728, 0.6389, 0.8365, 0.6965, 0.8266, 0.6933, 0.9757, 0.7658, 0.952, 0.7639, 0.8579, 0.7276, 0.7585, 0.6283, 0.69, 0.6089, 0.6896, 0.5981, 0.662, 0.5197, 0.6323, 0.4568, 0.4782, 0.3361, 0.331, 0.2503, 0.3617, 0.2319, 0.1622, 0.03263, 0.6557, 0.6488, 0.6557, 0.5449, 0.6616, 0.5454, 0.6616, 0.6481, 0.5451, 0.6023, 0.5451, 0.6056, 0.5451, 0.6056, 0.5451, 0.6023, 0.5143, 0.6288, 0.5266, 0.6288, 0.5266, 0.6368, 0.5143, 0.6368, 0.5329, 0.6132, 0.5451, 0.6132, 0.5451, 0.6212, 0.5329, 0.6212, 0.5329, 0.6023, 0.5451, 0.6023, 0.5451, 0.6056, 0.5329, 0.6056, 0.5143, 0.6023, 0.5266, 0.6023, 0.5266, 0.6056, 0.5143, 0.6056, 0.5143, 0.6444, 0.5266, 0.6444, 0.5266, 0.6477, 0.5143, 0.6477, 0.5143, 0.6132, 0.5266, 0.6132, 0.5266, 0.6212, 0.5143, 0.6212, 0.5329, 0.6444, 0.5451, 0.6444, 0.5451, 0.6477, 0.5329, 0.6477, 0.5329, 0.6288, 0.5451, 0.6288, 0.5451, 0.6368, 0.5329, 0.6368, 0.5266, 0.6132, 0.5266, 0.6212, 0.5266, 0.6212, 0.5266, 0.6132, 0.5329, 0.6023, 0.5451, 0.6023, 0.5451, 0.6023, 0.5329, 0.6023, 0.5143, 0.6288, 0.5266, 0.6288, 0.5266, 0.6288, 0.5143, 0.6288, 0.5329, 0.6056, 0.5329, 0.6023, 0.5329, 0.6023, 0.5329, 0.6056, 0.5266, 0.6212, 0.5143, 0.6212, 0.5143, 0.6212, 0.5266, 0.6212, 0.5266, 0.6023, 0.5266, 0.6056, 0.5266, 0.6056, 0.5266, 0.6023, 0.5329, 0.6288, 0.5451, 0.6288, 0.5451, 0.6288, 0.5329, 0.6288, 0.5143, 0.6132, 0.5266, 0.6132, 0.5266, 0.6132, 0.5143, 0.6132, 0.5451, 0.6477, 0.5329, 0.6477, 0.5329, 0.6477, 0.5451, 0.6477, 0.5451, 0.6212, 0.5329, 0.6212, 0.5329, 0.6212, 0.5451, 0.6212, 0.5266, 0.6477, 0.5143, 0.6477, 0.5143, 0.6477, 0.5266, 0.6477, 0.5266, 0.6056, 0.5143, 0.6056, 0.5143, 0.6056, 0.5266, 0.6056, 0.5143, 0.6368, 0.5143, 0.6288, 0.5143, 0.6288, 0.5143, 0.6368, 0.5329, 0.6477, 0.5329, 0.6444, 0.5329, 0.6444, 0.5329, 0.6477, 0.5143, 0.6477, 0.5143, 0.6444, 0.5143, 0.6444, 0.5143, 0.6477, 0.5329, 0.6132, 0.5451, 0.6132, 0.5451, 0.6132, 0.5329, 0.6132, 0.5266, 0.6444, 0.5266, 0.6477, 0.5266, 0.6477, 0.5266, 0.6444, 0.5451, 0.6056, 0.5329, 0.6056, 0.5329, 0.6056, 0.5451, 0.6056, 0.5143, 0.6056, 0.5143, 0.6023, 0.5143, 0.6023, 0.5143, 0.6056, 0.5329, 0.6368, 0.5329, 0.6288, 0.5329, 0.6288, 0.5329, 0.6368, 0.5143, 0.6212, 0.5143, 0.6132, 0.5143, 0.6132, 0.5143, 0.6212, 0.5451, 0.6288, 0.5451, 0.6368, 0.5451, 0.6368, 0.5451, 0.6288, 0.5266, 0.6288, 0.5266, 0.6368, 0.5266, 0.6368, 0.5266, 0.6288, 0.5143, 0.6444, 0.5266, 0.6444, 0.5266, 0.6444, 0.5143, 0.6444, 0.4953, 0.6649, 0.4928, 0.666, 0.4969, 0.6623, 0.5019, 0.6603, 0.5943, 0.6561, 0.5884, 0.6569, 0.5884, 0.5427, 0.5943, 0.5426, 0.4887, 0.6667, 0.4686, 0.6694, 0.4656, 0.6623, 0.4969, 0.6623, 0.5451, 0.6477, 0.5451, 0.6444, 0.5451, 0.6368, 0.5451, 0.6288, 0.5329, 0.6288, 0.5329, 0.6212, 0.5451, 0.6212, 0.5451, 0.6132, 0.5329, 0.6132, 0.5329, 0.6056, 0.5451, 0.6056, 0.5451, 0.6023, 0.5329, 0.6023, 0.5266, 0.6023, 0.5143, 0.6023, 0.5143, 0.6056, 0.5143, 0.6132, 0.5143, 0.6212, 0.5143, 0.6288, 0.5143, 0.6368, 0.5143, 0.6444, 0.5143, 0.6477, 0.5093, 0.6539, 0.5093, 0.5961, 0.5518, 0.5938, 0.5518, 0.6562, 0.7302, 0.5442, 0.8435, 0.541, 0.8279, 0.5459, 0.7395, 0.5479, 0.9671, 0.4383, 0.9636, 0.4383, 0.9671, 0.4149, 0.465, 0.675, 0.4639, 0.6756, 0.4639, 0.6718, 0.4928, 0.666, 0.4887, 0.6667, 0.4969, 0.6623, 0.3141, 0.2812, 0.3413, 0.2812, 0.4979, 0.4378, 0.4707, 0.4377, 0.4686, 0.6694, 0.4658, 0.6713, 0.464, 0.6667, 0.4656, 0.6623, 0.4658, 0.6713, 0.4652, 0.6723, 0.4639, 0.6718, 0.464, 0.6667, 0.5038, 0.5652, 0.503, 0.5662, 0.5025, 0.5665, 0.5036, 0.5653, 0.5943, 0.5426, 0.6557, 0.5449, 0.6557, 0.6488, 0.5943, 0.6561])
me_boombox_cell_004.materials.append(mat_material)
me_boombox_cell_004.materials.append(mat_material_001)
me_boombox_cell_004.materials.append(mat_material_002)
me_boombox_cell_004.materials.append(mat_material_003)
me_boombox_cell_004.materials.append(mat_material_004)
me_boombox_cell_004.materials.append(mat_material_005)
me_boombox_cell_004.use_remesh_fix_poles = True
me_boombox_cell_004.use_remesh_preserve_attributes = False
me_boombox_cell_004.use_mirror_vertex_groups = False
me_boombox_cell_004.update()
me_boombox_cell_001 = bpy.data.meshes.new('Boombox_cell.001')
me_boombox_cell_001.from_pydata([(0.2443, -0.6383, 1.0), (-0.2443, 0.6383, 1.0), (-0.2443, -0.6383, 1.0), (0.2443, 0.4177, 1.0), (0.1013, 0.6383, 1.0), (-0.2443, 0.6383, 0.25), (-0.07148, 0.6383, 0.25), (-0.1199, 0.6383, 0.5072), (-0.02306, 0.6383, 0.5072), (-0.1199, 0.6383, 0.6017), (-0.02306, 0.6383, 0.6017), (0.1013, 0.6383, 0.5), (-0.1199, 0.7404, 0.5072), (-0.02306, 0.7404, 0.5072), (-0.1199, 0.7817, 0.6017), (-0.02306, 0.7817, 0.6017), (0.1971, -0.01141, 0.5137), (0.1971, 0.03963, 0.625), (0.1971, -0.01141, 0.7363), (0.1971, -0.1427, 0.7364), (0.1971, -0.1863, 0.625), (0.1971, -0.1427, 0.5137), (0.1971, 0.03008, 0.574), (0.1971, 0.03008, 0.676), (0.1971, -0.1853, 0.6936), (0.1971, -0.1853, 0.5564), (0.2443, 0.1961, 0.4107), (0.2443, 0.2669, 0.5108), (0.2443, 0.2669, 0.7392), (0.2443, 0.1961, 0.8393), (0.2443, 0.07313, 0.9511), (0.2443, -0.2217, 0.9511), (0.2443, -0.3423, 0.8632), (0.2443, -0.4108, 0.7875), (0.2746, 0.1749, 0.4322), (0.2746, 0.2374, 0.524), (0.2746, 0.2374, 0.726), (0.2746, 0.1749, 0.8178), (0.2746, 0.06448, 0.9089), (0.2746, -0.2138, 0.9089), (0.2746, -0.3218, 0.8475), (0.2746, -0.3814, 0.7795), (0.1351, 0.5682, 0.7226), (0.195, 0.4757, 0.7226), (0.1371, 0.5832, 0.75), (0.2085, 0.4729, 0.75), (-0.1199, 0.7817, 0.01291), (-0.02306, 0.7404, 0.06568), (-0.02306, 0.7817, 0.04959), (-0.1199, 0.7404, 0.029), (0.1371, 0.5832, 0.1875), (-0.2443, 0.6383, 0.02164), (0.1013, 0.6383, 0.1525), (0.1351, 0.5682, 0.1926), (0.195, 0.4757, 0.2514), (0.2085, 0.4729, 0.2575), (0.2443, 0.1716, 0.3884), (-0.2443, -0.6383, 0.5189), (0.2443, 0.4177, 0.2926), (0.2746, 0.1472, 0.4094), (0.2294, 0.02022, 0.4417), (0.2041, -0.1492, 0.4981), (0.2124, -0.2124, 0.5259), (0.2314, -0.2727, 0.5566), (0.2746, -0.3814, 0.6152), (0.2443, -0.4108, 0.6152), (0.2443, -0.6383, 0.7038), (-0.02306, 0.7817, 0.04959), (-0.02306, 0.7404, 0.06568), (-0.1199, 0.7817, 0.01291), (-0.1199, 0.7404, 0.029), (0.1371, 0.5832, 0.1875), (0.1013, 0.6383, 0.1525), (-0.2443, 0.6383, 0.02164), (0.1351, 0.5682, 0.1926), (0.195, 0.4757, 0.2514), (0.2085, 0.4729, 0.2575), (-0.2443, -0.6383, 0.5189), (0.2443, 0.4177, 0.2926), (0.2443, 0.1716, 0.3884), (0.2746, 0.1472, 0.4094), (0.2294, 0.02022, 0.4417), (0.2041, -0.1492, 0.4981), (0.2124, -0.2124, 0.5259), (0.2314, -0.2727, 0.5566), (0.2746, -0.3814, 0.6152), (0.2443, -0.4108, 0.6152), (0.2443, -0.6383, 0.7038)], [], [(0, 3, 4, 1, 2), (19, 18, 38, 39), (32, 31, 30, 29, 28, 27, 26, 79, 78, 3, 0, 87, 65, 33), (9, 10, 15, 14), (67, 69, 14, 15), (9, 14, 69, 70, 12, 7), (15, 10, 8, 13, 68, 67), (73, 77, 2, 1, 5), (8, 7, 12, 13), (77, 87, 0, 2), (16, 22, 17, 23, 18, 19, 24, 20, 25, 21), (20, 41, 85, 84), (36, 35, 27, 28), (16, 21, 82, 81), (35, 34, 26, 27), (17, 35, 36), (38, 37, 29, 30), (41, 40, 32, 33), (34, 80, 79, 26), (37, 36, 28, 29), (40, 39, 31, 32), (17, 22, 34, 35), (18, 23, 37, 38), (20, 24, 40, 41), (21, 25, 83, 82), (22, 16, 81, 80, 34), (23, 17, 36, 37), (24, 19, 39, 40), (25, 20, 84, 83), (39, 38, 30, 31), (11, 4, 3, 78, 55, 45, 44, 71, 72), (42, 74, 71, 44), (46, 48, 47, 49), (72, 73, 5, 6, 7, 8, 11), (70, 68, 13, 12), (86, 66, 57, 51, 52, 50, 53, 75, 76, 58, 56, 59, 60, 61, 62, 63, 64), (55, 54, 43, 45), (43, 42, 44, 45), (54, 74, 42, 43), (65, 85, 41, 33), (10, 9, 7, 6, 5, 1, 4, 11, 8)])
me_boombox_cell_001.polygons.foreach_set('material_index', [0, 1, 0, 0, 1, 0, 0, 0, 0, 0, 2, 1, 2, 1, 2, 1, 2, 2, 2, 2, 2, 1, 1, 1, 1, 1, 1, 1, 1, 2, 0, 5, 0, 0, 1, 0, 5, 5, 4, 2, 0])
_k = set([(46, 48), (46, 49), (47, 48), (47, 49), (50, 52), (50, 53), (51, 52), (51, 57), (53, 75), (54, 55), (54, 74), (55, 78), (56, 58), (56, 59), (57, 66), (58, 76), (59, 60), (60, 61), (61, 62), (62, 63), (63, 64), (64, 86), (65, 85), (65, 87), (66, 86), (67, 68), (67, 69), (68, 70), (69, 70), (71, 72), (71, 74), (72, 73), (73, 77), (75, 76), (77, 87), (78, 79), (79, 80), (80, 81), (81, 82), (82, 83), (83, 84), (84, 85)])
me_boombox_cell_001.attributes.new('sharp_edge', 'BOOLEAN', 'EDGE').data.foreach_set('value', [ (min(e.vertices), max(e.vertices)) in _k for e in me_boombox_cell_001.edges])
_uv = me_boombox_cell_001.uv_layers.new(name='UVMap')
_uv.uv.foreach_set('vector', [0.375, 0.75, 0.5518, 0.75, 0.625, 0.8232, 0.625, 1.0, 0.375, 1.0, 0.467, 0.6792, 0.4716, 0.6792, 0.465, 0.6859, 0.4641, 0.686, 0.4487, 0.7323, 0.4634, 0.7459, 0.5076, 0.7459, 0.5178, 0.7323, 0.5281, 0.7188, 0.5281, 0.6875, 0.5178, 0.6739, 0.5158, 0.6712, 0.5518, 0.6616, 0.5518, 0.75, 0.375, 0.75, 0.375, 0.713, 0.4341, 0.7079, 0.4341, 0.7188, 0.8279, 0.7041, 0.7453, 0.7041, 0.7453, 0.7041, 0.8279, 0.7041, 0.7427, 0.6286, 0.8309, 0.6272, 0.8279, 0.7041, 0.7395, 0.7021, 0.8337, 0.7021, 0.8337, 0.7021, 0.8337, 0.6262, 0.8337, 0.6277, 0.8337, 0.6729, 0.8337, 0.6729, 0.7395, 0.7021, 0.7395, 0.7021, 0.7395, 0.6729, 0.7395, 0.6729, 0.7395, 0.6312, 0.7395, 0.6297, 0.625, 0.1223, 0.375, 0.06014, 0.375, 0.0, 0.625, 0.0, 0.625, 0.09375, 0.7453, 0.6709, 0.8279, 0.6709, 0.8279, 0.6709, 0.7453, 0.6709, 0.125, 0.6899, 0.375, 0.713, 0.375, 0.75, 0.125, 0.75, 0.4825, 0.67, 0.481, 0.673, 0.4771, 0.6761, 0.4756, 0.677, 0.4716, 0.6792, 0.467, 0.6792, 0.4659, 0.6777, 0.4662, 0.6727, 0.4662, 0.6726, 0.4689, 0.6702, 0.4659, 0.6776, 0.4639, 0.6801, 0.4639, 0.6757, 0.465, 0.675, 0.4758, 0.6784, 0.4832, 0.6732, 0.4796, 0.6761, 0.474, 0.68, 0.4825, 0.67, 0.4689, 0.6702, 0.4686, 0.6695, 0.4885, 0.6668, 0.4832, 0.6732, 0.4913, 0.6674, 0.4935, 0.6662, 0.4852, 0.6721, 0.4798, 0.6741, 0.4832, 0.6732, 0.4758, 0.6784, 0.465, 0.6859, 0.4698, 0.6826, 0.4687, 0.6837, 0.4634, 0.6875, 0.4639, 0.6801, 0.464, 0.6835, 0.4634, 0.6847, 0.4634, 0.6818, 0.4913, 0.6674, 0.4927, 0.6661, 0.4952, 0.665, 0.4935, 0.6662, 0.4698, 0.6826, 0.4758, 0.6784, 0.474, 0.68, 0.4687, 0.6837, 0.464, 0.6835, 0.4641, 0.686, 0.4634, 0.6875, 0.4634, 0.6847, 0.4798, 0.6741, 0.481, 0.673, 0.4913, 0.6674, 0.4832, 0.6732, 0.4716, 0.6792, 0.4756, 0.677, 0.4698, 0.6826, 0.465, 0.6859, 0.4659, 0.6776, 0.4659, 0.6777, 0.464, 0.6835, 0.4639, 0.6801, 0.4689, 0.6702, 0.4662, 0.6726, 0.4658, 0.6714, 0.4686, 0.6695, 0.481, 0.673, 0.4825, 0.67, 0.4885, 0.6668, 0.4927, 0.6661, 0.4913, 0.6674, 0.4756, 0.677, 0.4771, 0.6761, 0.4758, 0.6784, 0.4698, 0.6826, 0.4659, 0.6777, 0.467, 0.6792, 0.4641, 0.686, 0.464, 0.6835, 0.4662, 0.6726, 0.4662, 0.6727, 0.4652, 0.6723, 0.4658, 0.6714, 0.4641, 0.686, 0.465, 0.6859, 0.5076, 0.7459, 0.4634, 0.6875, 0.6982, 0.6875, 0.6982, 0.75, 0.5518, 0.75, 0.5518, 0.6616, 0.5884, 0.6572, 0.5884, 0.7188, 0.6616, 0.7188, 0.6616, 0.6484, 0.6982, 0.6441, 0.6557, 0.7153, 0.6557, 0.6491, 0.6616, 0.6484, 0.6616, 0.7188, 0.9668, 0.2481, 0.9668, 0.4047, 0.9396, 0.3775, 0.9396, 0.2209, 0.6982, 0.6441, 0.875, 0.6277, 0.875, 0.6562, 0.7866, 0.6563, 0.8279, 0.6709, 0.7395, 0.6729, 0.6982, 0.6875, 0.8279, 0.6276, 0.7453, 0.6309, 0.7453, 0.6709, 0.8279, 0.6709, 0.1823, 0.05246, 0.1298, 0.03262, 0.9197, 0.03265, 0.9198, 0.8725, 0.8725, 0.5115, 0.8362, 0.533, 0.8263, 0.52, 0.7655, 0.5561, 0.7636, 0.5761, 0.7274, 0.5976, 0.5654, 0.4356, 0.5494, 0.4687, 0.4658, 0.312, 0.3544, 0.1596, 0.3128, 0.1315, 0.2731, 0.1226, 0.2017, 0.1209, 0.5884, 0.6572, 0.5943, 0.6564, 0.5943, 0.7153, 0.5884, 0.7188, 0.5943, 0.7153, 0.6557, 0.7153, 0.6616, 0.7188, 0.5884, 0.7188, 0.5943, 0.6564, 0.6557, 0.6491, 0.6557, 0.7153, 0.5943, 0.7153, 0.4634, 0.6759, 0.4639, 0.6757, 0.4639, 0.6801, 0.4634, 0.6818, 0.7453, 0.7041, 0.8337, 0.7021, 0.8279, 0.6709, 0.7866, 0.6562, 0.875, 0.6562, 0.875, 0.75, 0.6982, 0.75, 0.6982, 0.6875, 0.7395, 0.6729])
me_boombox_cell_001.materials.append(mat_material)
me_boombox_cell_001.materials.append(mat_material_001)
me_boombox_cell_001.materials.append(mat_material_002)
me_boombox_cell_001.materials.append(mat_material_003)
me_boombox_cell_001.materials.append(mat_material_004)
me_boombox_cell_001.materials.append(mat_material_005)
me_boombox_cell_001.use_remesh_fix_poles = True
me_boombox_cell_001.use_remesh_preserve_attributes = False
me_boombox_cell_001.use_mirror_vertex_groups = False
me_boombox_cell_001.update()

# ---- objects
ob_boombox_cell = bpy.data.objects.new('Boombox_cell', me_boombox_cell_003)
ob_boombox_cell_001 = bpy.data.objects.new('Boombox_cell.001', me_boombox_cell_004)
ob_boombox_cell_002 = bpy.data.objects.new('Boombox_cell.002', me_boombox_cell_001)

# ---- transforms, parenting, visibility, modifiers, constraints
ob_boombox_cell.location = (0.0, 0.0, 0.6383)
ob_boombox_cell.rotation_euler = (1.571, -0.0, 0.0)
ob_boombox_cell.lineart.crease_threshold = 0.0
ob_boombox_cell_001.location = (0.0, 0.0, 0.6383)
ob_boombox_cell_001.rotation_euler = (1.571, -0.0, 0.0)
ob_boombox_cell_001.lineart.crease_threshold = 0.0
ob_boombox_cell_002.location = (0.0, 0.0, 0.6383)
ob_boombox_cell_002.rotation_euler = (1.571, -0.0, 0.0)
ob_boombox_cell_002.lineart.crease_threshold = 0.0

# ---- collection membership
col_collection.objects.link(ob_boombox_cell)
col_collection.objects.link(ob_boombox_cell_001)
col_collection.objects.link(ob_boombox_cell_002)

# ---- scene / render settings (as saved in the file)
scene.frame_start = 1; scene.frame_end = 250; scene.frame_set(1)
scene.render.engine = 'BLENDER_EEVEE_NEXT'
scene.cycles.use_denoising = False
scene.cycles.samples = 128
scene.cycles.sampling_pattern = 'TABULATED_SOBOL'
scene.cycles.use_adaptive_sampling = False
scene.cycles.use_light_tree = False
scene.view_settings.view_transform = 'Filmic'
bpy.context.view_layer.update()

# ---- added for rendering (the .blend has no active camera and no usable light): camera, sun
cam_auto = bpy.data.cameras.new('AutoCamera')
cam_auto.lens = 50.0
cam_auto.sensor_width = 36.0
cam_auto.clip_end = 1000.0
ob_auto_camera = bpy.data.objects.new('AutoCamera', cam_auto)
scene.collection.objects.link(ob_auto_camera)
ob_auto_camera.location = (2.33485, -2.7836, 2.56572)
ob_auto_camera.rotation_euler = (1.09748, -7.21219e-08, 0.694738)
scene.camera = ob_auto_camera
light_auto_sun = bpy.data.lights.new('AutoSun', 'SUN')
light_auto_sun.energy = 3.0
light_auto_sun.angle = 0.0523599
ob_auto_sun = bpy.data.objects.new('AutoSun', light_auto_sun)
scene.collection.objects.link(ob_auto_sun)
ob_auto_sun.rotation_euler = (0.872665, 0.174533, 0.523599)
bpy.context.view_layer.update()

